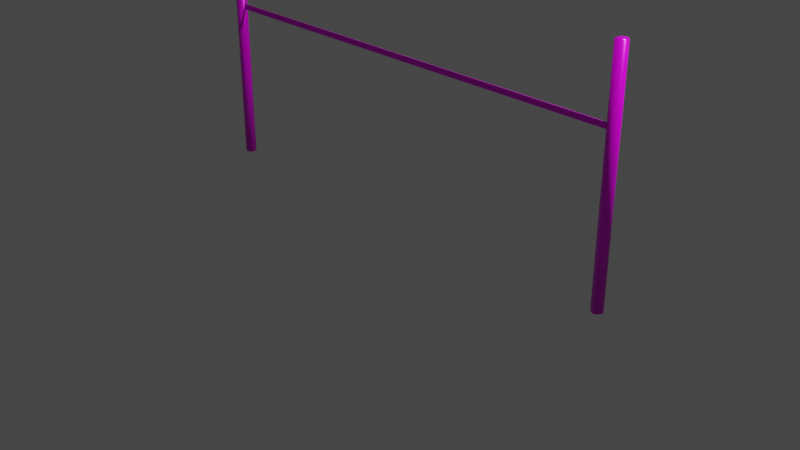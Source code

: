 # Source: slingshot.unity.blend  (saved by Blender 2.80.69; exported with 4.5.12 LTS)
import bpy
from mathutils import Matrix  # noqa: F401  (used for matrix-valued properties, if any)

bpy.ops.wm.read_factory_settings(use_empty=True)
scene = bpy.context.scene
scene.name = 'Scene'

# ---- collections
col_collection = bpy.data.collections.new('Collection'); scene.collection.children.link(col_collection)
col_collection_2 = bpy.data.collections.new('Collection 2'); scene.collection.children.link(col_collection_2)

# ---- images (referenced by path relative to the original .blend; pixels are not part of the script)
import os
ASSET_DIR = os.environ.get("B2B_ASSET_DIR", "")  # directory of the original .blend (textures are referenced by path, not embedded)
HERE = os.path.dirname(os.path.abspath(__file__))  # packed textures are extracted next to this script under _unpacked/

def load_image(name, relpath, width, height, colorspace="sRGB"):
    """Load a texture the original file referenced (path relative to the .blend, or extracted next to this script)."""
    p = next((c for c in (os.path.join(HERE, relpath), os.path.join(ASSET_DIR, relpath)) if relpath and os.path.exists(c)), "")
    if p:
        img = bpy.data.images.load(p, check_existing=True)
        img.name = name
    else:  # same state as the original file: an image datablock whose file is absent (Cycles renders it pink)
        img = bpy.data.images.new(name, width, height)
        img.source = "FILE"
        img.filepath = "//" + (relpath or name)
    img.colorspace_settings.name = colorspace
    return img
img_painted_metal_jpg = load_image('painted-metal.jpg', 'painted-metal.jpg', 1024, 1024, 'sRGB')
img_cloth_jpg_001 = load_image('cloth.jpg.001', 'cloth.jpg', 1024, 1024, 'sRGB')

# ---- materials (node trees are filled in below, after node groups)
mat_column = bpy.data.materials.new('column')
mat_column.use_transparent_shadow = False
mat_column.roughness = 0.25
mat_shoelaces = bpy.data.materials.new('shoelaces')
mat_shoelaces.use_transparent_shadow = False
mat_shoelaces.roughness = 0.25

# ---- material node trees
mat_column.use_nodes = True; mat_column.node_tree.nodes.clear()
_N = mat_column.node_tree.nodes; _L = mat_column.node_tree.links
n0 = _N.new('ShaderNodeBsdfPrincipled'); n0.name = 'Принципиальный BSDF'; n0.location = (-174, 234)
n0.distribution = 'GGX'
n0.subsurface_method = 'BURLEY'
n0.inputs[1].default_value = 0.2955
n0.inputs[2].default_value = 0.2591
n0.inputs[3].default_value = 1.45
n0.inputs[27].default_value = (0.0, 0.0, 0.0, 1.0)
n0.inputs[28].default_value = 1.0
n1 = _N.new('ShaderNodeTexImage'); n1.name = 'Изображение-текстура'; n1.location = (-464, 214)
n1.image = img_painted_metal_jpg
n2 = _N.new('ShaderNodeOutputMaterial'); n2.name = 'Вывод материала'; n2.location = (340, 227)
n3 = _N.new('ShaderNodeDisplacement'); n3.name = 'Смещения'; n3.location = (148, 98)
n3.inputs[2].default_value = 0.04
_L.new(n0.outputs[0], n2.inputs[0])
_L.new(n1.outputs[0], n0.inputs[0])
_L.new(n3.outputs[0], n2.inputs[2])
_L.new(n1.outputs[0], n3.inputs[0])
n2.is_active_output = True
mat_shoelaces.use_nodes = True; mat_shoelaces.node_tree.nodes.clear()
_N = mat_shoelaces.node_tree.nodes; _L = mat_shoelaces.node_tree.links
n0 = _N.new('ShaderNodeTexImage'); n0.name = 'Изображение-текстура'; n0.location = (-439, 232)
n0.image = img_cloth_jpg_001
n1 = _N.new('ShaderNodeDisplacement'); n1.name = 'Смещения'; n1.location = (311, 62)
n2 = _N.new('ShaderNodeOutputMaterial'); n2.name = 'Вывод материала'; n2.location = (526, 146)
n3 = _N.new('ShaderNodeBsdfPrincipled'); n3.name = 'Принципиальный BSDF'; n3.location = (10, 300)
n3.distribution = 'GGX'
n3.subsurface_method = 'BURLEY'
n3.inputs[2].default_value = 0.7273
n3.inputs[3].default_value = 1.45
n3.inputs[27].default_value = (0.0, 0.0, 0.0, 1.0)
n3.inputs[28].default_value = 1.0
_L.new(n3.outputs[0], n2.inputs[0])
_L.new(n1.outputs[0], n2.inputs[2])
_L.new(n0.outputs[0], n1.inputs[0])
_L.new(n0.outputs[0], n3.inputs[0])
n2.is_active_output = True

# ---- world
world_world = bpy.data.worlds.new('World'); scene.world = world_world
world_world.use_nodes = True; world_world.node_tree.nodes.clear()
_N = world_world.node_tree.nodes; _L = world_world.node_tree.links
n0 = _N.new('ShaderNodeOutputWorld'); n0.name = 'World Output'; n0.location = (300, 300)
n1 = _N.new('ShaderNodeBackground'); n1.name = 'Background'; n1.location = (10, 300)
n1.inputs[0].default_value = (0.05088, 0.05088, 0.05088, 1.0)
_L.new(n1.outputs[0], n0.inputs[0])
n0.is_active_output = True
world_world.color = (0.05088, 0.05088, 0.05088)
world_world.use_sun_shadow = False
world_world.sun_shadow_jitter_overblur = 0.0

# ---- cameras
cam_camera = bpy.data.cameras.new('Camera')
cam_camera.clip_end = 100.0
cam_camera.ortho_scale = 7.314
cam_camera.dof.focus_distance = 0.0
cam_camera.dof.aperture_fstop = 128.0

# ---- lights
light_light = bpy.data.lights.new('Light', 'POINT')
light_light.transmission_factor = 0.0
light_light.cutoff_distance = 30.0
light_light.energy = 1000.0
light_light.shadow_buffer_clip_start = 1.001
light_light.shadow_soft_size = 0.1
light_light.shadow_maximum_resolution = 0.006
light_light.use_absolute_resolution = True

# ---- meshes
me_x = bpy.data.meshes.new('Цилиндр')
me_x.from_pydata([(-2.5, 0.06, 0.0), (-2.5, 0.06, 2.44), (-2.458, 0.04243, 0.0), (-2.458, 0.04243, 2.44), (-2.44, -2.623e-09, 0.0), (-2.44, -2.623e-09, 2.44), (-2.458, -0.04243, 0.0), (-2.458, -0.04243, 2.44), (-2.5, -0.06, 0.0), (-2.5, -0.06, 2.44), (-2.542, -0.04243, 0.0), (-2.542, -0.04243, 2.44), (-2.56, 7.155e-10, 0.0), (-2.56, 7.155e-10, 2.44), (-2.542, 0.04243, 0.0), (-2.542, 0.04243, 2.44)], [], [(0, 1, 3, 2), (2, 3, 5, 4), (4, 5, 7, 6), (6, 7, 9, 8), (8, 9, 11, 10), (10, 11, 13, 12), (3, 1, 15, 13, 11, 9, 7, 5), (12, 13, 15, 14), (14, 15, 1, 0), (0, 2, 4, 6, 8, 10, 12, 14)])
me_x.polygons.foreach_set('use_smooth', [True] * 10)
_uv = me_x.uv_layers.new(name='UVКарта')
_uv.uv.foreach_set('vector', [0.9999, 0.08461, 5.936e-05, 0.08462, 5.926e-05, 0.05644, 0.9999, 0.05643, 0.9999, 0.05643, 5.926e-05, 0.05644, 5.907e-05, 0.02826, 0.9999, 0.02824, 0.9999, 0.02824, 5.907e-05, 0.02826, 5.879e-05, 8.269e-05, 0.9999, 5.86e-05, 0.9999, 0.2255, 5.86e-05, 0.2255, 5.888e-05, 0.1973, 0.9999, 0.1974, 0.9999, 0.1974, 5.888e-05, 0.1973, 5.917e-05, 0.1691, 0.9999, 0.1692, 0.9999, 0.1692, 5.917e-05, 0.1691, 5.926e-05, 0.141, 0.9999, 0.141, 0.751, 0.5016, 0.7297, 0.5335, 0.6995, 0.5335, 0.6782, 0.5016, 0.6782, 0.4565, 0.6995, 0.4246, 0.7297, 0.4246, 0.751, 0.4565, 0.9999, 0.141, 5.926e-05, 0.141, 5.936e-05, 0.1128, 0.9999, 0.1128, 0.9999, 0.1128, 5.936e-05, 0.1128, 5.936e-05, 0.08462, 0.9999, 0.08461, 0.8539, 0.4226, 0.8755, 0.455, 0.8755, 0.5008, 0.8539, 0.5331, 0.8233, 0.5331, 0.8017, 0.5008, 0.8017, 0.455, 0.8233, 0.4226])
me_x.materials.append(mat_column)
me_x.use_remesh_preserve_volume = False
me_x.use_remesh_preserve_attributes = False
me_x.use_mirror_vertex_groups = False
me_x.update()
me_x_1 = bpy.data.meshes.new('Куб')
me_x_1.from_pydata([(-2.5, -0.002, -0.03), (-2.5, -0.002, 0.03), (-2.5, 0.002, -0.03), (-2.5, 0.002, 0.03), (2.5, -0.002, -0.03), (2.5, -0.002, 0.03), (2.5, 0.002, -0.03), (2.5, 0.002, 0.03), (0.0, 0.002, -0.03), (0.0, 0.002, 0.03), (0.0, -0.002, -0.03), (0.0, -0.002, 0.03), (-0.02005, 0.002, -0.03), (-0.02005, -0.002, 0.03), (-0.02005, 0.002, 0.03), (-0.02005, -0.002, -0.03), (0.02009, 0.002, -0.03), (0.02009, -0.002, 0.03), (0.02009, 0.002, 0.03), (0.02009, -0.002, -0.03)], [], [(0, 1, 3, 2), (15, 13, 1, 0), (14, 3, 1, 13), (12, 8, 10, 15), (12, 14, 9, 8), (4, 6, 7, 5), (19, 4, 5, 17), (18, 17, 5, 7), (16, 19, 10, 8), (16, 8, 9, 18), (2, 3, 14, 12), (2, 12, 15, 0), (9, 14, 13, 11), (10, 11, 13, 15), (6, 16, 18, 7), (6, 4, 19, 16), (9, 11, 17, 18), (10, 19, 17, 11)])
_uv = me_x_1.uv_layers.new(name='UVКарта')
_uv.uv.foreach_set('vector', [0.4543, 0.2489, 0.4543, 0.1614, 0.4602, 0.1614, 0.4602, 0.2489, 0.4842, 0.4276, 0.4939, 0.4855, 0.02461, 0.8453, 0.01616, 0.7936, 0.4946, 0.4899, 0.03077, 0.8825, 0.02461, 0.8453, 0.4939, 0.4855, 0.4834, 0.4229, 0.4881, 0.4194, 0.4888, 0.4237, 0.4842, 0.4276, 0.5039, 0.5455, 0.4946, 0.4899, 0.499, 0.4863, 0.508, 0.5425, 0.4084, 0.2481, 0.4025, 0.2481, 0.4025, 0.1605, 0.4084, 0.1605, 0.4936, 0.4207, 0.9678, 0.09251, 0.9761, 0.1443, 0.5027, 0.4789, 0.5034, 0.4833, 0.5027, 0.4789, 0.9761, 0.1443, 0.982, 0.1817, 0.4929, 0.416, 0.4936, 0.4207, 0.4888, 0.4237, 0.4881, 0.4194, 0.5122, 0.5394, 0.508, 0.5425, 0.499, 0.4863, 0.5034, 0.4833, 0.03939, 0.9343, 0.03077, 0.8825, 0.4946, 0.4899, 0.5039, 0.5455, 0.01009, 0.7562, 0.4834, 0.4229, 0.4842, 0.4276, 0.01616, 0.7936, 0.499, 0.4863, 0.4946, 0.4899, 0.4939, 0.4855, 0.4983, 0.4823, 0.4888, 0.4237, 0.4983, 0.4823, 0.4939, 0.4855, 0.4842, 0.4276, 0.9902, 0.2338, 0.5122, 0.5394, 0.5034, 0.4833, 0.982, 0.1817, 0.9617, 0.05508, 0.9678, 0.09251, 0.4936, 0.4207, 0.4929, 0.416, 0.499, 0.4863, 0.4983, 0.4823, 0.5027, 0.4789, 0.5034, 0.4833, 0.4888, 0.4237, 0.4936, 0.4207, 0.5027, 0.4789, 0.4983, 0.4823])
me_x_1.materials.append(mat_shoelaces)
me_x_1.use_remesh_preserve_volume = False
me_x_1.use_remesh_preserve_attributes = False
me_x_1.use_mirror_x = True
me_x_1.use_mirror_topology = True
me_x_1.update()
arm_rig = bpy.data.armatures.new('Rig')  # bones are not reproduced

# ---- objects
ob_column = bpy.data.objects.new('column', me_x)
ob_shoelaces = bpy.data.objects.new('shoelaces', me_x_1)
ob_rig = bpy.data.objects.new('Rig', arm_rig)
ob_camera = bpy.data.objects.new('Camera', cam_camera)
ob_light = bpy.data.objects.new('Light', light_light)

# ---- transforms, parenting, visibility, modifiers, constraints
ob_column.location = (-2.623e-09, 0.0, 0.0)
ob_column.lineart.crease_threshold = 0.0
_m = ob_column.modifiers.new('Симметрия', 'MIRROR')
ob_shoelaces.parent = ob_rig
ob_shoelaces.matrix_parent_inverse = Matrix(((7.55e-08, -0.0, -1.0, 1.7), (-0.0, 1.0, -0.0, -0.0), (1.0, -0.0, 7.55e-08, 2.5), (-0.0, -0.0, -0.0, 1.0)))
ob_shoelaces.location = (-2.623e-09, 0.0, 1.7)
ob_shoelaces.lineart.crease_threshold = 0.0
ob_shoelaces.use_mesh_mirror_x = True
_vg = ob_shoelaces.vertex_groups.new(name='right.001')
for _i, _w in zip([0, 1, 2, 3, 4, 5, 6, 7, 8, 9, 10, 11, 13, 15, 16, 17, 18, 19], [2.104e-11, 1.801e-09, 3.406e-10, 4.899e-10, 2.104e-11, 1.801e-09, 3.406e-10, 4.899e-10, 2.413e-05, 1.313e-05, 0.008755, 0.05283, 0.0, 0.0, 8.409e-06, 2.125e-05, 0.0001116, 3.111e-06]): _vg.add([_i], _w, 'REPLACE')
_vg = ob_shoelaces.vertex_groups.new(name='right')
for _i, _w in zip([0, 1, 2, 3, 4, 5, 6, 7, 8, 9, 10, 11, 12, 13, 14, 15, 16, 17, 18, 19], [7.813e-08, 1.299e-16, 7.43e-19, 7.018e-13, 7.813e-08, 1.299e-16, 7.43e-19, 7.018e-13, 0.02377, 0.002632, 0.02274, 0.002518, 0.002906, 0.0004237, 0.0004237, 0.002909, 0.006104, 0.0, 0.0008697, 9.793e-05]): _vg.add([_i], _w, 'REPLACE')
_vg = ob_shoelaces.vertex_groups.new(name='left.001')
for _i, _w in zip([0, 1, 2, 3, 4, 5, 6, 7, 10, 11, 12, 13, 14, 15], [0.0, 0.0, 0.0, 0.0, 0.0, 0.0, 0.0, 0.0, 0.0, 0.0, 0.0, 0.0, 0.0, 0.0]): _vg.add([_i], _w, 'REPLACE')
_vg = ob_shoelaces.vertex_groups.new(name='left')
for _i, _w in zip([0, 1, 2, 3, 4, 5, 6, 7, 8, 9, 10, 11, 12, 13, 14, 15, 16, 17, 18, 19], [0.0, 0.0, 0.0, 0.0, 0.0, 0.0, 0.0, 0.0, 0.001849, 0.002303, 0.001845, 0.002332, 0.0, 0.0001123, 0.0, 0.000505, 0.001227, 0.01093, 0.01095, 0.001233]): _vg.add([_i], _w, 'REPLACE')
_vg = ob_shoelaces.vertex_groups.new(name='right')
for _i, _w in zip([12, 13, 14, 15], [0.005695, 0.0008499, 0.0008499, 0.005695]): _vg.add([_i], _w, 'REPLACE')
_vg = ob_shoelaces.vertex_groups.new(name='Main')
for _i, _w in zip([8, 9, 10, 11, 12, 13, 14, 15, 16, 17, 18, 19], [1.0, 1.0, 1.0, 1.0, 1.0, 1.0, 1.0, 1.0, 1.0, 1.0, 1.0, 1.0]): _vg.add([_i], _w, 'REPLACE')
_vg = ob_shoelaces.vertex_groups.new(name='left')
for _i, _w in zip([16, 17, 18, 19], [0.006074, 0.004407, 0.004407, 0.006074]): _vg.add([_i], _w, 'REPLACE')
_m = ob_shoelaces.modifiers.new('Арматура', 'ARMATURE')
_m = ob_shoelaces.modifiers.new('Арматура.001', 'ARMATURE')
_m.object = ob_rig
ob_rig.location = (-2.5, 0.0, 1.7)
ob_rig.rotation_euler = (-0.0, 1.571, 0.0)
ob_rig.lineart.crease_threshold = 0.0
ob_camera.location = (7.359, -6.926, 4.958)
ob_camera.rotation_euler = (1.109, 0.0, 0.8149)
ob_camera.lock_rotations_4d = False
ob_camera.empty_display_type = 'ARROWS'
ob_camera.color = (0.0, 0.0, 0.0, 0.0)
ob_camera.display_type = 'WIRE'
ob_camera.lineart.crease_threshold = 0.0
ob_light.location = (4.076, 1.005, 5.904)
ob_light.rotation_euler = (0.6503, 0.05522, 1.866)
ob_light.lock_rotations_4d = False
ob_light.empty_display_type = 'ARROWS'
ob_light.color = (0.0, 0.0, 0.0, 0.0)
ob_light.lineart.crease_threshold = 0.0

# ---- collection membership
col_collection.objects.link(ob_column)
col_collection.objects.link(ob_shoelaces)
col_collection.objects.link(ob_rig)
col_collection_2.objects.link(ob_camera)
col_collection_2.objects.link(ob_light)

# ---- scene / render settings (as saved in the file)
scene.camera = ob_camera
scene.frame_start = 1; scene.frame_end = 250; scene.frame_set(2)
scene.render.engine = 'BLENDER_EEVEE_NEXT'
scene.cycles.use_denoising = False
scene.cycles.samples = 128
scene.cycles.sampling_pattern = 'TABULATED_SOBOL'
scene.cycles.use_adaptive_sampling = False
scene.cycles.use_light_tree = False
scene.view_settings.view_transform = 'Filmic'
bpy.context.view_layer.update()
